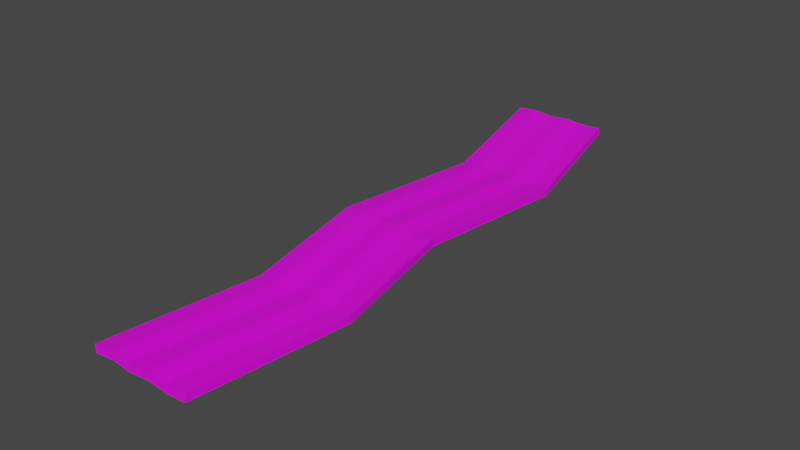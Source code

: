 # Source: Bacon.blend  (saved by Blender 2.91.10; exported with 4.5.12 LTS)
import bpy
from mathutils import Matrix  # noqa: F401  (used for matrix-valued properties, if any)

bpy.ops.wm.read_factory_settings(use_empty=True)
scene = bpy.context.scene
scene.name = 'Scene'

# ---- collections
col_collection = bpy.data.collections.new('Collection'); scene.collection.children.link(col_collection)

# ---- images (referenced by path relative to the original .blend; pixels are not part of the script)
import os
ASSET_DIR = os.environ.get("B2B_ASSET_DIR", "")  # directory of the original .blend (textures are referenced by path, not embedded)
HERE = os.path.dirname(os.path.abspath(__file__))  # packed textures are extracted next to this script under _unpacked/

def load_image(name, relpath, width, height, colorspace="sRGB"):
    """Load a texture the original file referenced (path relative to the .blend, or extracted next to this script)."""
    p = next((c for c in (os.path.join(HERE, relpath), os.path.join(ASSET_DIR, relpath)) if relpath and os.path.exists(c)), "")
    if p:
        img = bpy.data.images.load(p, check_existing=True)
        img.name = name
    else:  # same state as the original file: an image datablock whose file is absent (Cycles renders it pink)
        img = bpy.data.images.new(name, width, height)
        img.source = "FILE"
        img.filepath = "//" + (relpath or name)
    img.colorspace_settings.name = colorspace
    return img
img_color_png_002 = load_image('Color.png.002', 'Color.png', 1024, 1024, 'sRGB')

# ---- materials (node trees are filled in below, after node groups)
mat_material_002 = bpy.data.materials.new('Material.002')
mat_material_002.alpha_threshold = 0.0
mat_material_002.use_transparent_shadow = False
mat_material_002.line_color = (0.0, 0.0, 0.0, 1.0)

# ---- material node trees
mat_material_002.use_nodes = True; mat_material_002.node_tree.nodes.clear()
_N = mat_material_002.node_tree.nodes; _L = mat_material_002.node_tree.links
n0 = _N.new('ShaderNodeOutputMaterial'); n0.name = 'Material Output'; n0.location = (300, 300)
n1 = _N.new('ShaderNodeBsdfPrincipled'); n1.name = 'Principled BSDF'; n1.location = (10, 300)
n1.distribution = 'GGX'
n1.subsurface_method = 'BURLEY'
n1.inputs[3].default_value = 1.45
n1.inputs[27].default_value = (0.0, 0.0, 0.0, 1.0)
n1.inputs[28].default_value = 1.0
n2 = _N.new('ShaderNodeTexImage'); n2.name = 'Image Texture'; n2.location = (-280, 280)
n2.image = img_color_png_002
_L.new(n1.outputs[0], n0.inputs[0])
_L.new(n2.outputs[0], n1.inputs[0])
n0.is_active_output = True

# ---- world
world_world = bpy.data.worlds.new('World'); scene.world = world_world
world_world.use_nodes = True; world_world.node_tree.nodes.clear()
_N = world_world.node_tree.nodes; _L = world_world.node_tree.links
n0 = _N.new('ShaderNodeOutputWorld'); n0.name = 'World Output'; n0.location = (300, 300)
n1 = _N.new('ShaderNodeBackground'); n1.name = 'Background'; n1.location = (10, 300)
n1.inputs[0].default_value = (0.05088, 0.05088, 0.05088, 1.0)
_L.new(n1.outputs[0], n0.inputs[0])
n0.is_active_output = True
world_world.color = (0.05088, 0.05088, 0.05088)
world_world.use_sun_shadow = False
world_world.sun_shadow_jitter_overblur = 0.0

# ---- meshes
me_plane_001 = bpy.data.meshes.new('Plane.001')
me_plane_001.from_pydata([(-0.8743, 0.6946, -0.04571), (1.126, 0.6962, -0.03822), (-1.501, 1.383, -0.009298), (0.4988, 1.381, -0.001863), (-1.083, -0.05521, -0.008999), (0.9167, -0.05487, -0.001358), (-0.6236, -0.6567, -0.03345), (1.376, -0.6576, -0.02585), (-0.9161, -1.365, -0.01513), (1.084, -1.365, -0.007494), (-0.4743, 0.6967, -0.03587), (-0.07433, 0.6946, -0.04571), (0.3257, 0.6967, -0.03587), (0.7257, 0.6946, -0.04571), (0.09884, 1.383, -0.009298), (-0.3012, 1.381, 0.0004715), (-0.7012, 1.383, -0.009298), (-1.101, 1.381, 0.0004715), (-0.6833, -0.05476, 0.001042), (-0.2833, -0.05521, -0.008999), (0.1167, -0.05476, 0.001042), (0.5167, -0.05521, -0.008999), (-0.2236, -0.6579, -0.02347), (0.1764, -0.6567, -0.03345), (0.5764, -0.6579, -0.02347), (0.9764, -0.6567, -0.03345), (-0.5161, -1.364, -0.005096), (-0.1161, -1.365, -0.01513), (0.2839, -1.364, -0.005096), (0.6839, -1.365, -0.01513), (-1.502, 1.375, 0.026), (-0.8749, 0.7022, -0.01017), (0.7251, 0.7022, -0.01017), (1.125, 0.7038, -0.00269), (0.4982, 1.373, 0.03343), (-1.102, 1.372, 0.03577), (0.5161, -0.05362, 0.02729), (0.9161, -0.05327, 0.03493), (-1.084, -0.05362, 0.02729), (0.9758, -0.6609, 0.002631), (1.376, -0.6617, 0.01023), (-0.6242, -0.6609, 0.002631), (0.6833, -1.363, 0.02113), (1.083, -1.363, 0.02877), (-0.9167, -1.363, 0.02113), (-0.4749, 0.7043, -0.0003402), (-0.07494, 0.7022, -0.01017), (0.3251, 0.7043, -0.0003402), (0.09823, 1.375, 0.026), (-0.3018, 1.372, 0.03577), (-0.7018, 1.375, 0.026), (-0.6839, -0.05317, 0.03733), (-0.2839, -0.05362, 0.02729), (0.1161, -0.05317, 0.03733), (-0.2242, -0.662, 0.01262), (0.1758, -0.6609, 0.002631), (0.5758, -0.662, 0.01262), (-0.5167, -1.362, 0.03117), (-0.1167, -1.363, 0.02113), (0.2833, -1.362, 0.03117)], [], [(13, 14, 3, 1), (10, 18, 4, 0), (18, 22, 6, 4), (22, 26, 8, 6), (7, 9, 29, 25), (25, 29, 28, 24), (24, 28, 27, 23), (23, 27, 26, 22), (5, 7, 25, 21), (21, 25, 24, 20), (20, 24, 23, 19), (19, 23, 22, 18), (1, 5, 21, 13), (13, 21, 20, 12), (12, 20, 19, 11), (11, 19, 18, 10), (0, 2, 17, 10), (10, 17, 16, 11), (11, 16, 15, 12), (12, 15, 14, 13), (32, 33, 34, 48), (45, 31, 38, 51), (51, 38, 41, 54), (54, 41, 44, 57), (40, 39, 42, 43), (39, 56, 59, 42), (56, 55, 58, 59), (55, 54, 57, 58), (37, 36, 39, 40), (36, 53, 56, 39), (53, 52, 55, 56), (52, 51, 54, 55), (33, 32, 36, 37), (32, 47, 53, 36), (47, 46, 52, 53), (46, 45, 51, 52), (31, 45, 35, 30), (45, 46, 50, 35), (46, 47, 49, 50), (47, 32, 48, 49), (5, 1, 33, 37), (8, 26, 57, 44), (2, 0, 31, 30), (26, 27, 58, 57), (4, 6, 41, 38), (27, 28, 59, 58), (7, 5, 37, 40), (1, 3, 34, 33), (3, 14, 48, 34), (28, 29, 42, 59), (29, 9, 43, 42), (17, 2, 30, 35), (14, 15, 49, 48), (6, 8, 44, 41), (15, 16, 50, 49), (9, 7, 40, 43), (0, 4, 38, 31), (16, 17, 35, 50)])
_uv = me_plane_001.uv_layers.new(name='UVMap')
_uv.uv.foreach_set('vector', [0.2444, 0.9548, 0.2444, 0.9557, 0.2446, 0.9557, 0.2446, 0.9548, 0.2438, 0.9548, 0.2438, 0.9548, 0.2436, 0.9548, 0.2436, 0.9548, 0.2438, 0.9548, 0.2438, 0.9548, 0.2436, 0.9548, 0.2436, 0.9548, 0.2438, 0.9548, 0.2438, 0.9548, 0.2436, 0.9548, 0.2436, 0.9548, 0.2446, 0.9548, 0.2446, 0.9548, 0.2444, 0.9548, 0.2444, 0.9548, 0.7635, 0.4504, 0.7635, 0.4504, 0.7634, 0.4504, 0.7634, 0.4504, 0.2442, 0.9548, 0.2442, 0.9548, 0.244, 0.9548, 0.244, 0.9548, 0.7632, 0.4504, 0.7632, 0.4504, 0.7631, 0.4504, 0.7631, 0.4504, 0.2446, 0.9548, 0.2446, 0.9548, 0.2444, 0.9548, 0.2444, 0.9548, 0.7635, 0.4504, 0.7635, 0.4504, 0.7634, 0.4504, 0.7634, 0.4504, 0.2442, 0.9548, 0.2442, 0.9548, 0.244, 0.9548, 0.244, 0.9548, 0.7632, 0.4504, 0.7632, 0.4504, 0.7631, 0.4504, 0.7631, 0.4504, 0.2446, 0.9548, 0.2446, 0.9548, 0.2444, 0.9548, 0.2444, 0.9548, 0.7635, 0.4504, 0.7635, 0.4504, 0.7634, 0.4504, 0.7634, 0.4504, 0.2442, 0.9548, 0.2442, 0.9548, 0.244, 0.9548, 0.244, 0.9548, 0.7632, 0.4504, 0.7632, 0.4504, 0.7631, 0.4504, 0.7631, 0.4504, 0.2436, 0.9548, 0.2436, 0.9557, 0.2438, 0.9557, 0.2438, 0.9548, 0.7631, 0.4504, 0.7631, 0.4512, 0.7632, 0.4512, 0.7632, 0.4504, 0.244, 0.9548, 0.244, 0.9557, 0.2442, 0.9557, 0.2442, 0.9548, 0.7634, 0.4504, 0.7634, 0.4512, 0.7635, 0.4512, 0.7635, 0.4504, 0.2444, 0.9548, 0.2446, 0.9548, 0.2446, 0.9557, 0.2444, 0.9557, 0.2438, 0.9548, 0.2436, 0.9548, 0.2436, 0.9548, 0.2438, 0.9548, 0.2438, 0.9548, 0.2436, 0.9548, 0.2436, 0.9548, 0.2438, 0.9548, 0.2438, 0.9548, 0.2436, 0.9548, 0.2436, 0.9548, 0.2438, 0.9548, 0.2446, 0.9548, 0.2444, 0.9548, 0.2444, 0.9548, 0.2446, 0.9548, 0.7635, 0.4504, 0.7634, 0.4504, 0.7634, 0.4504, 0.7635, 0.4504, 0.2442, 0.9548, 0.244, 0.9548, 0.244, 0.9548, 0.2442, 0.9548, 0.7632, 0.4504, 0.7631, 0.4504, 0.7631, 0.4504, 0.7632, 0.4504, 0.2446, 0.9548, 0.2444, 0.9548, 0.2444, 0.9548, 0.2446, 0.9548, 0.7635, 0.4504, 0.7634, 0.4504, 0.7634, 0.4504, 0.7635, 0.4504, 0.2442, 0.9548, 0.244, 0.9548, 0.244, 0.9548, 0.2442, 0.9548, 0.7632, 0.4504, 0.7631, 0.4504, 0.7631, 0.4504, 0.7632, 0.4504, 0.2446, 0.9548, 0.2444, 0.9548, 0.2444, 0.9548, 0.2446, 0.9548, 0.7635, 0.4504, 0.7634, 0.4504, 0.7634, 0.4504, 0.7635, 0.4504, 0.2442, 0.9548, 0.244, 0.9548, 0.244, 0.9548, 0.2442, 0.9548, 0.7632, 0.4504, 0.7631, 0.4504, 0.7631, 0.4504, 0.7632, 0.4504, 0.2436, 0.9548, 0.2438, 0.9548, 0.2438, 0.9557, 0.2436, 0.9557, 0.7631, 0.4504, 0.7632, 0.4504, 0.7632, 0.4512, 0.7631, 0.4512, 0.244, 0.9548, 0.2442, 0.9548, 0.2442, 0.9557, 0.244, 0.9557, 0.7634, 0.4504, 0.7635, 0.4504, 0.7635, 0.4512, 0.7634, 0.4512, 0.2446, 0.9548, 0.2446, 0.9548, 0.2446, 0.9548, 0.2446, 0.9548, 0.2436, 0.9548, 0.2438, 0.9548, 0.2438, 0.9548, 0.2436, 0.9548, 0.2436, 0.9557, 0.2436, 0.9548, 0.2436, 0.9548, 0.2436, 0.9557, 0.7631, 0.4504, 0.7632, 0.4504, 0.7632, 0.4504, 0.7631, 0.4504, 0.2436, 0.9548, 0.2436, 0.9548, 0.2436, 0.9548, 0.2436, 0.9548, 0.244, 0.9548, 0.2442, 0.9548, 0.2442, 0.9548, 0.244, 0.9548, 0.2446, 0.9548, 0.2446, 0.9548, 0.2446, 0.9548, 0.2446, 0.9548, 0.2446, 0.9548, 0.2446, 0.9557, 0.2446, 0.9557, 0.2446, 0.9548, 0.2446, 0.9557, 0.2444, 0.9557, 0.2444, 0.9557, 0.2446, 0.9557, 0.7634, 0.4504, 0.7635, 0.4504, 0.7635, 0.4504, 0.7634, 0.4504, 0.2444, 0.9548, 0.2446, 0.9548, 0.2446, 0.9548, 0.2444, 0.9548, 0.2438, 0.9557, 0.2436, 0.9557, 0.2436, 0.9557, 0.2438, 0.9557, 0.7635, 0.4512, 0.7634, 0.4512, 0.7634, 0.4512, 0.7635, 0.4512, 0.2436, 0.9548, 0.2436, 0.9548, 0.2436, 0.9548, 0.2436, 0.9548, 0.2442, 0.9557, 0.244, 0.9557, 0.244, 0.9557, 0.2442, 0.9557, 0.2446, 0.9548, 0.2446, 0.9548, 0.2446, 0.9548, 0.2446, 0.9548, 0.2436, 0.9548, 0.2436, 0.9548, 0.2436, 0.9548, 0.2436, 0.9548, 0.7632, 0.4512, 0.7631, 0.4512, 0.7631, 0.4512, 0.7632, 0.4512])
me_plane_001.materials.append(mat_material_002)
me_plane_001.use_remesh_fix_poles = True
me_plane_001.use_remesh_preserve_attributes = False
me_plane_001.use_mirror_vertex_groups = False
me_plane_001.update()

# ---- objects
ob_bacon = bpy.data.objects.new('Bacon', me_plane_001)

# ---- transforms, parenting, visibility, modifiers, constraints
ob_bacon.location = (0.0, 0.0, 0.0)
ob_bacon.scale = (0.03386, 0.1472, 0.1472)
ob_bacon.lineart.crease_threshold = 0.0

# ---- collection membership
col_collection.objects.link(ob_bacon)

# ---- scene / render settings (as saved in the file)
scene.frame_start = 1; scene.frame_end = 250; scene.frame_set(1)
scene.render.engine = 'BLENDER_EEVEE_NEXT'
scene.cycles.use_denoising = False
scene.cycles.samples = 128
scene.cycles.sampling_pattern = 'TABULATED_SOBOL'
scene.cycles.use_adaptive_sampling = False
scene.cycles.use_light_tree = False
scene.view_settings.view_transform = 'Filmic'
bpy.context.view_layer.update()

# ---- added for rendering (the .blend has no active camera and no usable light): camera, sun
cam_auto = bpy.data.cameras.new('AutoCamera')
cam_auto.lens = 50.0
cam_auto.sensor_width = 36.0
cam_auto.clip_end = 1000.0
ob_auto_camera = bpy.data.objects.new('AutoCamera', cam_auto)
scene.collection.objects.link(ob_auto_camera)
ob_auto_camera.location = (0.383095, -0.460916, 0.307557)
ob_auto_camera.rotation_euler = (1.09748, -7.21219e-08, 0.694738)
scene.camera = ob_auto_camera
light_auto_sun = bpy.data.lights.new('AutoSun', 'SUN')
light_auto_sun.energy = 3.0
light_auto_sun.angle = 0.0523599
ob_auto_sun = bpy.data.objects.new('AutoSun', light_auto_sun)
scene.collection.objects.link(ob_auto_sun)
ob_auto_sun.rotation_euler = (0.872665, 0.174533, 0.523599)
bpy.context.view_layer.update()
